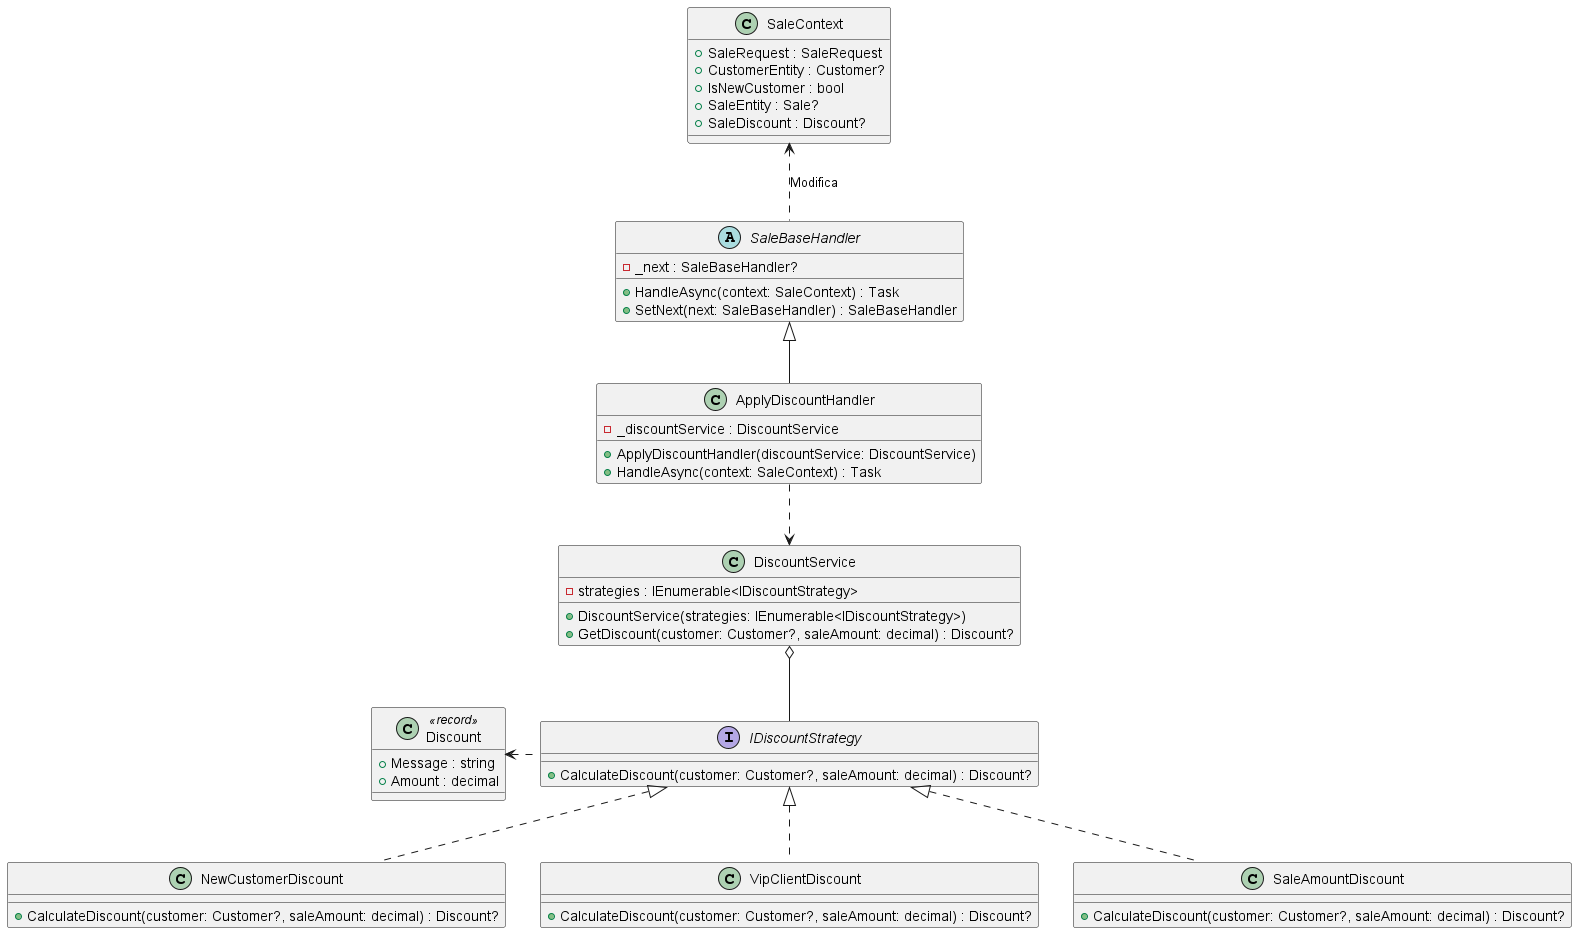

The diagram above was rendered by PlantUML. Its source (embedded in the PNG):
@startuml

!include classes/SaleBaseHandler.puml
!include classes/ApplyDiscountHandler.puml
!include classes/SaleContext.puml
!include classes/DiscountService.puml
!include classes/IDiscountStrategy.puml
!include classes/Discount.puml
!include classes/NewCustomerDiscount.puml
!include classes/VipClientDiscount.puml
!include classes/SaleAmountDiscount.puml

SaleBaseHandler <|-- ApplyDiscountHandler
SaleBaseHandler .up.> SaleContext : Modifica
ApplyDiscountHandler ..> DiscountService
DiscountService o-- IDiscountStrategy
IDiscountStrategy .left.> Discount
IDiscountStrategy <|.. NewCustomerDiscount
IDiscountStrategy <|.. VipClientDiscount
IDiscountStrategy <|.. SaleAmountDiscount

@enduml